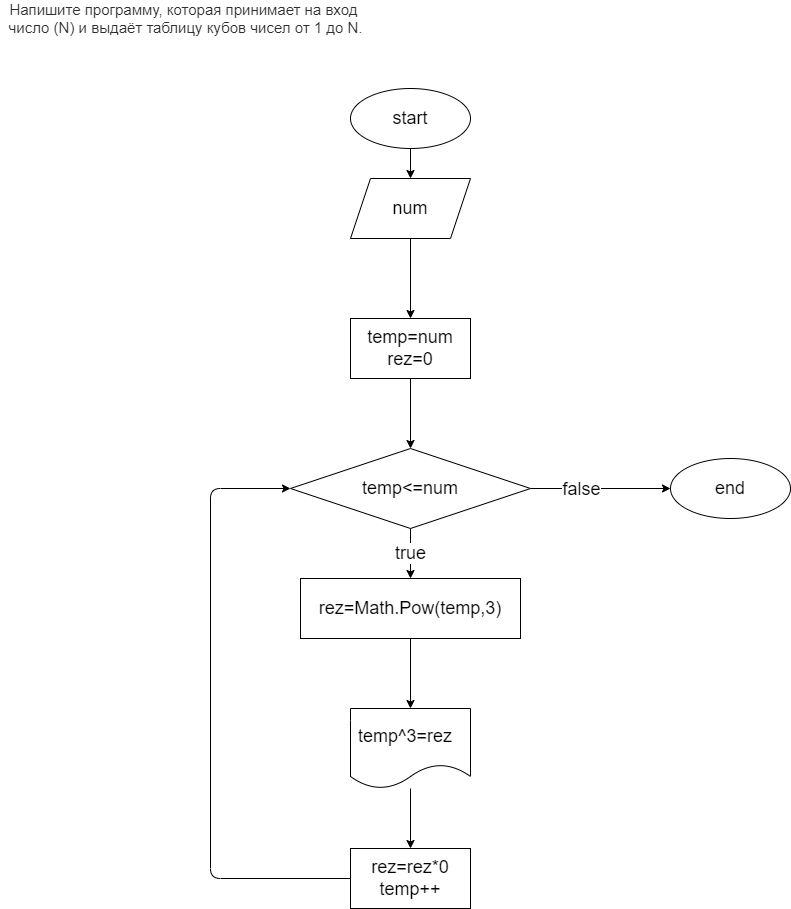

The diagram above was exported from draw.io. Its source (the exported page's mxGraphModel, read from the mxfile embedded in the PNG):
<mxGraphModel dx="622" dy="787" grid="1" gridSize="10" guides="1" tooltips="1" connect="1" arrows="1" fold="1" page="1" pageScale="1" pageWidth="850" pageHeight="1100" math="0" shadow="0">
  <root>
    <mxCell id="0" />
    <mxCell id="1" parent="0" />
    <mxCell id="2" value="&lt;span style=&quot;color: rgb(44 , 45 , 48) ; font-family: &amp;#34;roboto&amp;#34; , &amp;#34;san francisco&amp;#34; , &amp;#34;helvetica neue&amp;#34; , &amp;#34;helvetica&amp;#34; , &amp;#34;arial&amp;#34; ; font-size: 15px ; background-color: rgb(255 , 255 , 255)&quot;&gt;Напишите программу, которая принимает на вход &lt;br&gt;число (N) и выдаёт таблицу кубов чисел от 1 до N.&lt;/span&gt;" style="text;html=1;align=center;verticalAlign=middle;resizable=0;points=[];autosize=1;strokeColor=none;fillColor=none;" vertex="1" parent="1">
      <mxGeometry y="15" width="370" height="30" as="geometry" />
    </mxCell>
    <mxCell id="5" value="" style="edgeStyle=none;html=1;fontSize=18;" edge="1" parent="1" source="3" target="4">
      <mxGeometry relative="1" as="geometry" />
    </mxCell>
    <mxCell id="3" value="&lt;font style=&quot;font-size: 18px&quot;&gt;start&lt;/font&gt;" style="ellipse;whiteSpace=wrap;html=1;" vertex="1" parent="1">
      <mxGeometry x="350" y="100" width="120" height="60" as="geometry" />
    </mxCell>
    <mxCell id="7" value="" style="edgeStyle=none;html=1;fontSize=18;" edge="1" parent="1" source="4" target="6">
      <mxGeometry relative="1" as="geometry" />
    </mxCell>
    <mxCell id="4" value="&lt;font style=&quot;font-size: 18px&quot;&gt;num&lt;/font&gt;" style="shape=parallelogram;perimeter=parallelogramPerimeter;whiteSpace=wrap;html=1;fixedSize=1;" vertex="1" parent="1">
      <mxGeometry x="350" y="190" width="120" height="60" as="geometry" />
    </mxCell>
    <mxCell id="9" value="" style="edgeStyle=none;html=1;fontSize=18;" edge="1" parent="1" source="6" target="8">
      <mxGeometry relative="1" as="geometry" />
    </mxCell>
    <mxCell id="6" value="&lt;font style=&quot;font-size: 18px&quot;&gt;temp=num&lt;br&gt;rez=0&lt;br&gt;&lt;/font&gt;" style="whiteSpace=wrap;html=1;" vertex="1" parent="1">
      <mxGeometry x="350" y="330" width="120" height="60" as="geometry" />
    </mxCell>
    <mxCell id="11" value="true" style="edgeStyle=none;html=1;fontSize=18;" edge="1" parent="1" source="8" target="10">
      <mxGeometry relative="1" as="geometry" />
    </mxCell>
    <mxCell id="18" value="" style="edgeStyle=none;html=1;fontSize=18;" edge="1" parent="1" source="8" target="17">
      <mxGeometry relative="1" as="geometry" />
    </mxCell>
    <mxCell id="19" value="false" style="edgeLabel;html=1;align=center;verticalAlign=middle;resizable=0;points=[];fontSize=18;" vertex="1" connectable="0" parent="18">
      <mxGeometry x="-0.2855" relative="1" as="geometry">
        <mxPoint as="offset" />
      </mxGeometry>
    </mxCell>
    <mxCell id="8" value="&lt;font style=&quot;font-size: 18px&quot;&gt;temp&amp;lt;=num&lt;/font&gt;" style="rhombus;whiteSpace=wrap;html=1;" vertex="1" parent="1">
      <mxGeometry x="290" y="460" width="240" height="80" as="geometry" />
    </mxCell>
    <mxCell id="13" value="" style="edgeStyle=none;html=1;fontSize=18;" edge="1" parent="1" source="10" target="12">
      <mxGeometry relative="1" as="geometry" />
    </mxCell>
    <mxCell id="10" value="&lt;font style=&quot;font-size: 18px&quot;&gt;rez=Math.Pow(temp,3)&lt;/font&gt;" style="whiteSpace=wrap;html=1;" vertex="1" parent="1">
      <mxGeometry x="300" y="590" width="220" height="60" as="geometry" />
    </mxCell>
    <mxCell id="15" value="" style="edgeStyle=none;html=1;fontSize=18;" edge="1" parent="1" source="12" target="14">
      <mxGeometry relative="1" as="geometry" />
    </mxCell>
    <mxCell id="12" value="&lt;font style=&quot;font-size: 18px&quot;&gt;temp^3=rez&amp;nbsp;&amp;nbsp;&lt;/font&gt;" style="shape=document;whiteSpace=wrap;html=1;boundedLbl=1;" vertex="1" parent="1">
      <mxGeometry x="350" y="720" width="120" height="80" as="geometry" />
    </mxCell>
    <mxCell id="16" style="edgeStyle=none;html=1;entryX=0;entryY=0.5;entryDx=0;entryDy=0;fontSize=18;" edge="1" parent="1" source="14" target="8">
      <mxGeometry relative="1" as="geometry">
        <Array as="points">
          <mxPoint x="210" y="890" />
          <mxPoint x="210" y="500" />
        </Array>
      </mxGeometry>
    </mxCell>
    <mxCell id="14" value="&lt;font style=&quot;font-size: 18px&quot;&gt;rez=rez*0&lt;br&gt;temp++&lt;/font&gt;" style="whiteSpace=wrap;html=1;" vertex="1" parent="1">
      <mxGeometry x="350" y="860" width="120" height="60" as="geometry" />
    </mxCell>
    <mxCell id="17" value="&lt;font style=&quot;font-size: 18px&quot;&gt;end&lt;/font&gt;" style="ellipse;whiteSpace=wrap;html=1;" vertex="1" parent="1">
      <mxGeometry x="670" y="470" width="120" height="60" as="geometry" />
    </mxCell>
  </root>
</mxGraphModel>